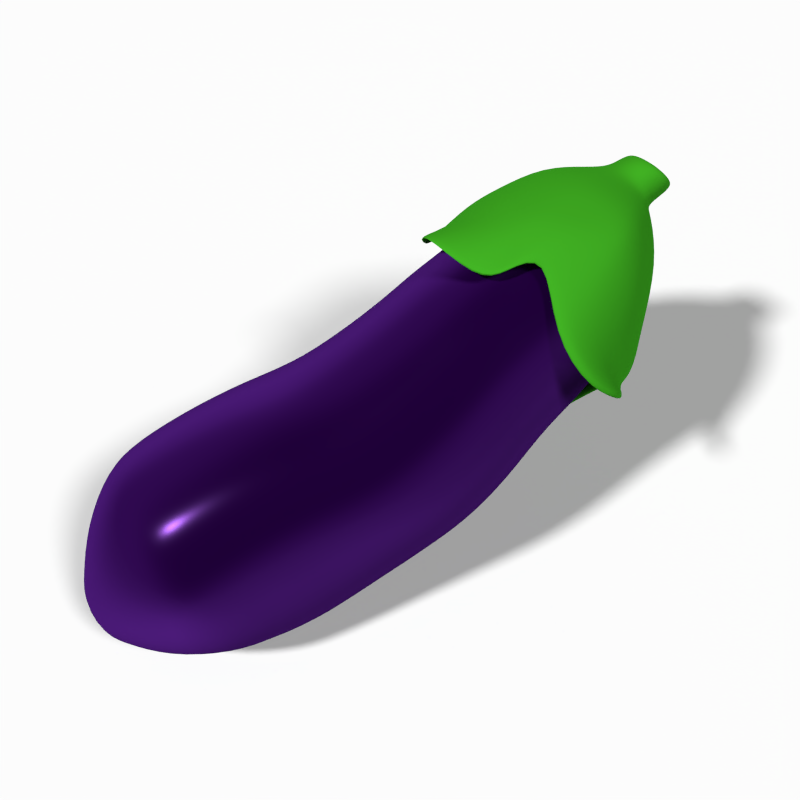 # Source: alberginia_2.blend  (saved by Blender 2.76.0; exported with 4.5.12 LTS)
import bpy
from mathutils import Matrix  # noqa: F401  (used for matrix-valued properties, if any)

bpy.ops.wm.read_factory_settings(use_empty=True)
scene = bpy.context.scene
scene.name = 'Scene'

# ---- collections
col_collection_1 = bpy.data.collections.new('Collection 1'); scene.collection.children.link(col_collection_1)

# ---- materials (node trees are filled in below, after node groups)
mat_material = bpy.data.materials.new('Material')
mat_material.alpha_threshold = 0.0
mat_material.roughness = 0.5
mat_material_003 = bpy.data.materials.new('Material.003')
mat_material_003.alpha_threshold = 0.0
mat_material_003.roughness = 0.5
mat_material_002 = bpy.data.materials.new('Material.002')
mat_material_002.alpha_threshold = 0.0
mat_material_002.roughness = 0.5

# ---- material node trees
mat_material.use_nodes = True; mat_material.node_tree.nodes.clear()
_N = mat_material.node_tree.nodes; _L = mat_material.node_tree.links
n0 = _N.new('ShaderNodeOutputMaterial'); n0.name = 'Material Output'; n0.location = (300, 300)
n1 = _N.new('ShaderNodeBsdfDiffuse'); n1.name = 'Diffuse BSDF'; n1.location = (10, 300)
n1.inputs[0].default_value = (0.3672, 0.3672, 0.3672, 1.0)
_L.new(n1.outputs[0], n0.inputs[0])
n0.is_active_output = True
mat_material_003.use_nodes = True; mat_material_003.node_tree.nodes.clear()
_N = mat_material_003.node_tree.nodes; _L = mat_material_003.node_tree.links
n0 = _N.new('ShaderNodeOutputMaterial'); n0.name = 'Material Output'; n0.location = (460, 300)
n1 = _N.new('ShaderNodeMixShader'); n1.name = 'Mix Shader'; n1.location = (240, 287)
n1.inputs[0].default_value = 0.1727
n2 = _N.new('ShaderNodeBsdfDiffuse'); n2.name = 'Diffuse BSDF'; n2.location = (36, 301)
n2.inputs[0].default_value = (0.0128, 0.09463, 0.002609, 1.0)
n3 = _N.new('ShaderNodeBsdfAnisotropic'); n3.name = 'Glossy BSDF'; n3.location = (35, 167)
n3.distribution = 'GGX'
n3.inputs[0].default_value = (0.08426, 0.8, 0.04219, 1.0)
n3.inputs[1].default_value = 0.8266
_L.new(n2.outputs[0], n1.inputs[1])
_L.new(n1.outputs[0], n0.inputs[0])
_L.new(n3.outputs[0], n1.inputs[2])
n0.is_active_output = True
mat_material_002.use_nodes = True; mat_material_002.node_tree.nodes.clear()
_N = mat_material_002.node_tree.nodes; _L = mat_material_002.node_tree.links
n0 = _N.new('ShaderNodeOutputMaterial'); n0.name = 'Material Output'; n0.location = (680, 300)
n1 = _N.new('ShaderNodeBsdfDiffuse'); n1.name = 'Diffuse BSDF'; n1.location = (10, 300)
n1.inputs[0].default_value = (0.01998, 0.0, 0.05959, 1.0)
n1.inputs[1].default_value = 0.1833
n2 = _N.new('ShaderNodeMixShader'); n2.name = 'Mix Shader'; n2.location = (240, 284)
n2.inputs[0].default_value = 0.6091
n3 = _N.new('ShaderNodeBsdfAnisotropic'); n3.name = 'Glossy BSDF'; n3.location = (12, 142)
n3.distribution = 'GGX'
n3.inputs[0].default_value = (0.007092, 0.002452, 0.01468, 1.0)
n3.inputs[1].default_value = 0.1826
n4 = _N.new('ShaderNodeBsdfSheen'); n4.name = 'Velvet BSDF'; n4.location = (245, 150)
n4.distribution = 'ASHIKHMIN'
n4.inputs[0].default_value = (0.07227, 0.01298, 0.1912, 1.0)
n4.inputs[1].default_value = 0.7182
n5 = _N.new('ShaderNodeMixShader'); n5.name = 'Mix Shader.001'; n5.location = (474, 273)
n5.inputs[0].default_value = 0.4364
_L.new(n1.outputs[0], n2.inputs[1])
_L.new(n2.outputs[0], n5.inputs[1])
_L.new(n3.outputs[0], n2.inputs[2])
_L.new(n5.outputs[0], n0.inputs[0])
_L.new(n4.outputs[0], n5.inputs[2])
n0.is_active_output = True

# ---- world
world_world = bpy.data.worlds.new('World'); scene.world = world_world
world_world.color = (0.05088, 0.05088, 0.05088)
world_world.use_sun_shadow = False
world_world.sun_shadow_jitter_overblur = 0.0
world_world.cycles.sampling_method = 'MANUAL'
world_world.cycles.sample_map_resolution = 256

# ---- cameras
cam_camera_001 = bpy.data.cameras.new('Camera.001')
cam_camera_001.clip_end = 100.0
cam_camera_001.lens = 35.0
cam_camera_001.sensor_width = 32.0
cam_camera_001.sensor_height = 18.0
cam_camera_001.display_size = 2.0
cam_camera_001.dof.focus_distance = 0.0

# ---- lights
light_sun_001 = bpy.data.lights.new('Sun.001', 'SUN')
light_sun_001.transmission_factor = 0.0
light_sun_001.angle = 0.1993
light_sun_001.energy = 3.7
light_sun_001.shadow_buffer_clip_start = 0.5
light_sun_001.shadow_soft_size = 0.1
light_sun_001.shadow_cascade_max_distance = 1000.0
light_sun_001.cycles.use_multiple_importance_sampling = False
light_sun = bpy.data.lights.new('Sun', 'SUN')
light_sun.transmission_factor = 0.0
light_sun.angle = 0.09792
light_sun.energy = 7.0
light_sun.shadow_buffer_clip_start = 0.5
light_sun.shadow_soft_size = 0.049
light_sun.shadow_cascade_max_distance = 1000.0
light_sun.cycles.use_multiple_importance_sampling = False

# ---- meshes
me_plane = bpy.data.meshes.new('Plane')
me_plane.from_pydata([(-1.0, -1.0, 0.0), (1.0, -1.0, 0.0), (-1.0, 1.0, 0.0), (1.0, 1.0, 0.0)], [], [(0, 1, 3, 2)])
me_plane.materials.append(mat_material)
me_plane.use_remesh_preserve_volume = False
me_plane.use_remesh_preserve_attributes = False
me_plane.use_mirror_vertex_groups = False
me_plane.update()
me_cylinder_002 = bpy.data.meshes.new('Cylinder.002')
me_cylinder_002.from_pydata([(0.4875, 0.2019, 1.137), (0.5412, 0.1917, 1.13), (0.5891, 0.1629, 1.123), (0.6261, 0.1182, 1.118), (0.6483, 0.06211, 1.115), (0.6532, 1.799e-07, 1.115), (0.6483, -0.06211, 1.115), (0.6261, -0.1182, 1.118), (0.5891, -0.1629, 1.123), (0.5412, -0.1917, 1.13), (0.4875, -0.2019, 1.137), (0.4337, -0.1922, 1.145), (0.3854, -0.1637, 1.151), (0.3454, -0.1191, 1.157), (0.3199, -0.06263, 1.161), (0.3102, 3.679e-07, 1.162), (0.3199, 0.06263, 1.161), (0.3454, 0.1191, 1.157), (0.3854, 0.1637, 1.151), (0.4337, 0.1922, 1.145), (0.2078, 0.9645, 0.5983), (0.2333, 0.9622, 0.6393), (0.3289, 0.8037, 0.8713), (0.4091, 0.5893, 0.9685), (0.4807, 0.3287, 1.022), (0.5697, 0.3118, 1.012), (0.5488, 0.5654, 0.9532), (0.4681, 0.7375, 0.897), (0.6064, 0.7633, 0.8067), (0.6739, 0.7678, 0.7174), (0.6474, 0.2653, 0.9996), (0.7177, 0.4763, 0.9263), (0.7856, 0.5451, 0.8333), (0.8013, 0.6577, 0.7578), (0.7099, 0.7815, 0.5952), (0.7201, 0.1925, 0.993), (0.8573, 0.3468, 0.9064), (0.8953, 0.491, 0.7606), (0.8718, 0.59, 0.6654), (0.7206, 0.6529, 0.526), (0.761, 0.1011, 0.9886), (0.9402, 0.1834, 0.8906), (1.004, 0.2658, 0.6867), (1.0, 0.272, 0.6134), (1.272, 0.3625, 0.4709), (0.7726, 1.719e-07, 0.9875), (0.9616, 8.952e-08, 0.8885), (1.015, -0.01007, 0.746), (1.032, -0.01442, 0.647), (0.9364, -0.09975, 0.4746), (0.761, -0.1011, 0.9886), (0.9402, -0.1831, 0.8929), (0.9786, -0.2709, 0.7653), (1.005, -0.3088, 0.6718), (0.9662, -0.3391, 0.5848), (0.7201, -0.1925, 0.993), (0.849, -0.347, 0.9096), (0.8677, -0.4989, 0.7869), (0.8805, -0.5686, 0.7848), (0.726, -0.5294, 0.6216), (0.6474, -0.2653, 0.9996), (0.7007, -0.4803, 0.9078), (0.7041, -0.6847, 0.8032), (0.6471, -0.7881, 0.6999), (0.5926, -0.7973, 0.5886), (0.5681, -0.3123, 1.01), (0.5475, -0.5659, 0.9187), (0.4875, -0.8084, 0.7951), (0.3824, -0.9354, 0.6414), (0.2168, -0.9001, 0.4896), (0.4801, -0.3288, 1.022), (0.3849, -0.5958, 0.9365), (0.2043, -0.8509, 0.7676), (0.1238, -0.9852, 0.656), (-0.1694, -1.219, 0.4651), (0.3919, -0.3132, 1.033), (0.2214, -0.5673, 0.9544), (0.008006, -0.8095, 0.8214), (-0.3196, -0.921, 0.5068), (-0.313, -0.9127, 0.4504), (0.3126, -0.2668, 1.044), (0.07408, -0.4831, 0.9707), (-0.2011, -0.6888, 0.8432), (-0.44, -0.7993, 0.6474), (-0.4595, -0.8269, 0.5621), (0.2483, -0.194, 1.053), (-0.04517, -0.3513, 0.9842), (-0.3422, -0.5077, 0.8405), (-0.5793, -0.6281, 0.6449), (-0.6621, -0.65, 0.5256), (0.2061, -0.1021, 1.058), (-0.123, -0.1848, 0.9931), (-0.4077, -0.2857, 0.8196), (-0.6657, -0.3907, 0.5919), (-1.054, -0.5446, 0.4385), (0.1906, 4.79e-07, 1.061), (-0.1513, 6.538e-07, 0.9964), (-0.4404, -0.007975, 0.8432), (-0.6542, 0.01542, 0.745), (-0.8007, -0.03885, 0.5661), (0.2061, 0.1021, 1.058), (-0.123, 0.1848, 0.9931), (-0.3892, 0.2723, 0.8692), (-0.5832, 0.3586, 0.8155), (-0.6744, 0.3988, 0.7978), (0.2483, 0.194, 1.053), (-0.04517, 0.3513, 0.9842), (-0.3377, 0.5012, 0.8518), (-0.5228, 0.6069, 0.7493), (-0.594, 0.6107, 0.653), (0.3126, 0.2668, 1.044), (0.07408, 0.4831, 0.9707), (-0.1912, 0.6862, 0.8213), (-0.3298, 0.7972, 0.6455), (-0.6155, 0.8872, 0.6902), (0.3919, 0.3132, 1.033), (0.2257, 0.5662, 0.9601), (0.05293, 0.7997, 0.832), (-0.0112, 0.909, 0.6565), (-0.2802, 1.134, 0.5937), (0.4844, 0.2086, 1.06), (0.543, 0.198, 1.057), (0.5953, 0.1684, 1.053), (0.6398, 0.1222, 1.052), (0.6655, 0.0642, 1.051), (0.6721, -2.487e-06, 1.051), (0.6655, -0.0642, 1.051), (0.6398, -0.1222, 1.052), (0.5953, -0.1684, 1.053), (0.5429, -0.1982, 1.056), (0.4843, -0.2087, 1.059), (0.4256, -0.1988, 1.063), (0.3729, -0.1693, 1.065), (0.3298, -0.1231, 1.068), (0.3018, -0.06476, 1.07), (0.2913, -2.282e-06, 1.07), (0.3018, 0.06476, 1.07), (0.3298, 0.1231, 1.068), (0.3729, 0.1693, 1.065), (0.4256, 0.1988, 1.063), (0.4875, 0.2019, 1.137), (0.5412, 0.1917, 1.13), (0.5891, 0.1629, 1.123), (0.6261, 0.1182, 1.118), (0.6483, 0.06211, 1.115), (0.6532, 1.799e-07, 1.115), (0.6483, -0.06211, 1.115), (0.6261, -0.1182, 1.118), (0.5891, -0.1629, 1.123), (0.5412, -0.1917, 1.13), (0.4875, -0.2019, 1.137), (0.4337, -0.1922, 1.145), (0.3854, -0.1637, 1.151), (0.3454, -0.1191, 1.157), (0.3199, -0.06263, 1.161), (0.3102, 3.679e-07, 1.162), (0.3199, 0.06263, 1.161), (0.3454, 0.1191, 1.157), (0.3854, 0.1637, 1.151), (0.4337, 0.1922, 1.145), (0.4873, 0.1716, 1.137), (0.5329, 0.163, 1.131), (0.5736, 0.1385, 1.125), (0.6051, 0.1005, 1.121), (0.6239, 0.0528, 1.118), (0.6281, 1.865e-07, 1.118), (0.6239, -0.0528, 1.118), (0.6051, -0.1005, 1.121), (0.5736, -0.1385, 1.125), (0.5329, -0.163, 1.131), (0.4873, -0.1716, 1.137), (0.4415, -0.1634, 1.143), (0.4004, -0.1392, 1.149), (0.3665, -0.1012, 1.154), (0.3447, -0.05324, 1.157), (0.3366, 3.463e-07, 1.158), (0.3447, 0.05324, 1.157), (0.3665, 0.1012, 1.154), (0.4004, 0.1392, 1.149), (0.4415, 0.1634, 1.143), (0.4873, 0.2024, 1.131), (0.5414, 0.1922, 1.124), (0.5896, 0.1633, 1.117), (0.6272, 0.1185, 1.112), (0.6497, 0.06228, 1.11), (0.6547, -3.72e-08, 1.109), (0.6497, -0.06228, 1.11), (0.6272, -0.1185, 1.112), (0.5896, -0.1633, 1.117), (0.5414, -0.1923, 1.124), (0.4873, -0.2024, 1.131), (0.433, -0.1928, 1.138), (0.3844, -0.1642, 1.144), (0.3442, -0.1194, 1.15), (0.3184, -0.0628, 1.153), (0.3087, 1.522e-07, 1.154), (0.3184, 0.0628, 1.153), (0.3442, 0.1194, 1.15), (0.3844, 0.1642, 1.144), (0.433, 0.1928, 1.138)], [], [(180, 0, 1, 181), (181, 1, 2, 182), (182, 2, 3, 183), (183, 3, 4, 184), (184, 4, 5, 185), (185, 5, 6, 186), (186, 6, 7, 187), (187, 7, 8, 188), (188, 8, 9, 189), (189, 9, 10, 190), (190, 10, 11, 191), (191, 11, 12, 192), (192, 12, 13, 193), (193, 13, 14, 194), (194, 14, 15, 195), (195, 15, 16, 196), (196, 16, 17, 197), (197, 17, 18, 198), (16, 15, 155, 156), (199, 19, 0, 180), (198, 18, 19, 199), (114, 113, 118, 119), (113, 112, 117, 118), (112, 111, 116, 117), (111, 110, 115, 116), (119, 118, 21, 20), (118, 117, 22, 21), (117, 116, 23, 22), (116, 115, 24, 23), (109, 108, 113, 114), (108, 107, 112, 113), (107, 106, 111, 112), (106, 105, 110, 111), (104, 103, 108, 109), (103, 102, 107, 108), (102, 101, 106, 107), (101, 100, 105, 106), (99, 98, 103, 104), (98, 97, 102, 103), (97, 96, 101, 102), (96, 95, 100, 101), (94, 93, 98, 99), (93, 92, 97, 98), (92, 91, 96, 97), (91, 90, 95, 96), (89, 88, 93, 94), (88, 87, 92, 93), (87, 86, 91, 92), (86, 85, 90, 91), (84, 83, 88, 89), (83, 82, 87, 88), (82, 81, 86, 87), (81, 80, 85, 86), (79, 78, 83, 84), (78, 77, 82, 83), (77, 76, 81, 82), (76, 75, 80, 81), (74, 73, 78, 79), (73, 72, 77, 78), (72, 71, 76, 77), (71, 70, 75, 76), (69, 68, 73, 74), (68, 67, 72, 73), (67, 66, 71, 72), (66, 65, 70, 71), (64, 63, 68, 69), (63, 62, 67, 68), (62, 61, 66, 67), (61, 60, 65, 66), (59, 58, 63, 64), (58, 57, 62, 63), (57, 56, 61, 62), (56, 55, 60, 61), (54, 53, 58, 59), (53, 52, 57, 58), (52, 51, 56, 57), (51, 50, 55, 56), (49, 48, 53, 54), (48, 47, 52, 53), (47, 46, 51, 52), (46, 45, 50, 51), (44, 43, 48, 49), (43, 42, 47, 48), (42, 41, 46, 47), (41, 40, 45, 46), (39, 38, 43, 44), (38, 37, 42, 43), (37, 36, 41, 42), (36, 35, 40, 41), (34, 33, 38, 39), (33, 32, 37, 38), (32, 31, 36, 37), (31, 30, 35, 36), (29, 28, 33, 34), (28, 27, 32, 33), (27, 26, 31, 32), (26, 25, 30, 31), (20, 21, 28, 29), (21, 22, 27, 28), (22, 23, 26, 27), (23, 24, 25, 26), (110, 138, 139, 115), (115, 139, 120, 24), (105, 137, 138, 110), (100, 136, 137, 105), (95, 135, 136, 100), (90, 134, 135, 95), (85, 133, 134, 90), (80, 132, 133, 85), (75, 131, 132, 80), (70, 130, 131, 75), (65, 129, 130, 70), (60, 128, 129, 65), (55, 127, 128, 60), (50, 126, 127, 55), (45, 125, 126, 50), (40, 124, 125, 45), (35, 123, 124, 40), (30, 122, 123, 35), (25, 121, 122, 30), (24, 120, 121, 25), (156, 155, 175, 176), (9, 8, 148, 149), (2, 1, 141, 142), (17, 16, 156, 157), (10, 9, 149, 150), (3, 2, 142, 143), (18, 17, 157, 158), (11, 10, 150, 151), (4, 3, 143, 144), (19, 18, 158, 159), (12, 11, 151, 152), (5, 4, 144, 145), (0, 19, 159, 140), (13, 12, 152, 153), (6, 5, 145, 146), (14, 13, 153, 154), (7, 6, 146, 147), (1, 0, 140, 141), (15, 14, 154, 155), (8, 7, 147, 148), (161, 160, 179, 178, 177, 176, 175, 174, 173, 172, 171, 170, 169, 168, 167, 166, 165, 164, 163, 162), (149, 148, 168, 169), (142, 141, 161, 162), (157, 156, 176, 177), (150, 149, 169, 170), (143, 142, 162, 163), (158, 157, 177, 178), (151, 150, 170, 171), (144, 143, 163, 164), (159, 158, 178, 179), (152, 151, 171, 172), (145, 144, 164, 165), (140, 159, 179, 160), (153, 152, 172, 173), (146, 145, 165, 166), (154, 153, 173, 174), (147, 146, 166, 167), (155, 154, 174, 175), (148, 147, 167, 168), (141, 140, 160, 161), (138, 198, 199, 139), (139, 199, 180, 120), (137, 197, 198, 138), (136, 196, 197, 137), (135, 195, 196, 136), (134, 194, 195, 135), (133, 193, 194, 134), (132, 192, 193, 133), (131, 191, 192, 132), (130, 190, 191, 131), (129, 189, 190, 130), (128, 188, 189, 129), (127, 187, 188, 128), (126, 186, 187, 127), (125, 185, 186, 126), (124, 184, 185, 125), (123, 183, 184, 124), (122, 182, 183, 123), (121, 181, 182, 122), (120, 180, 181, 121)])
me_cylinder_002.polygons.foreach_set('use_smooth', [True] * 181)
me_cylinder_002.materials.append(mat_material_003)
me_cylinder_002.use_remesh_preserve_volume = False
me_cylinder_002.use_remesh_preserve_attributes = False
me_cylinder_002.use_mirror_vertex_groups = False
me_cylinder_002.update()
me_cylinder_001 = bpy.data.meshes.new('Cylinder.001')
me_cylinder_001.from_pydata([(0.04207, 0.2796, -0.9639), (0.4895, 0.1772, 1.03), (0.117, 0.2659, -0.9647), (0.5367, 0.1683, 1.023), (0.1866, 0.2262, -0.9651), (0.5787, 0.143, 1.017), (0.2441, 0.1643, -0.9649), (0.6112, 0.1038, 1.013), (0.2835, 0.08639, -0.9642), (0.6307, 0.05453, 1.01), (0.2972, 1.811e-07, -0.9639), (0.635, 2.207e-07, 1.01), (0.2835, -0.08639, -0.9642), (0.6307, -0.05453, 1.01), (0.2441, -0.1643, -0.9649), (0.6112, -0.1038, 1.013), (0.1866, -0.2262, -0.9651), (0.5787, -0.143, 1.017), (0.117, -0.2659, -0.9647), (0.5367, -0.1683, 1.023), (0.04207, -0.2796, -0.9639), (0.4895, -0.1772, 1.03), (-0.03107, -0.2659, -0.9627), (0.4423, -0.1688, 1.036), (-0.09555, -0.2262, -0.9614), (0.3998, -0.1437, 1.042), (-0.1461, -0.1643, -0.96), (0.3648, -0.1045, 1.047), (-0.1822, -0.08639, -0.9602), (0.3423, -0.05498, 1.05), (-0.1959, 4.621e-07, -0.9605), (0.3339, 3.858e-07, 1.052), (-0.1822, 0.08639, -0.9602), (0.3423, 0.05498, 1.05), (-0.1461, 0.1643, -0.96), (0.3648, 0.1045, 1.047), (-0.09554, 0.2262, -0.9614), (0.3998, 0.1437, 1.042), (-0.03107, 0.2659, -0.9627), (0.4423, 0.1688, 1.036), (0.0386, 0.4293, -0.919), (0.041, 0.7329, -0.8124), (0.07, 0.9716, -0.6599), (0.08813, 1.0, -0.5514), (0.08766, 1.0, -0.4551), (0.07515, 1.0, -0.3628), (0.05287, 1.0, -0.2737), (0.01687, 1.0, -0.1874), (-0.03237, 1.0, -0.1026), (-0.07164, 1.0, -0.01838), (-0.08656, 0.9958, 0.0681), (-0.07593, 0.9825, 0.1581), (-0.04754, 0.9631, 0.2486), (-0.007337, 0.941, 0.3346), (0.04441, 0.9188, 0.4141), (0.08443, 0.8987, 0.491), (0.1146, 0.8822, 0.5667), (0.1463, 0.871, 0.6404), (0.1863, 0.865, 0.7132), (0.2643, 0.747, 0.8175), (0.3774, 0.523, 0.9264), (0.4611, 0.2887, 1.001), (0.5383, 0.2742, 0.9909), (0.5201, 0.4968, 0.9108), (0.4726, 0.7102, 0.8029), (0.4295, 0.8226, 0.7043), (0.3921, 0.8284, 0.6361), (0.3644, 0.839, 0.5661), (0.3402, 0.8547, 0.4928), (0.3085, 0.8738, 0.4161), (0.2626, 0.8949, 0.3362), (0.2281, 0.916, 0.2488), (0.2049, 0.9344, 0.156), (0.1975, 0.947, 0.06436), (0.2131, 0.9511, -0.02166), (0.2525, 0.9511, -0.1045), (0.3017, 0.9511, -0.1884), (0.3378, 0.9511, -0.2753), (0.3618, 0.9511, -0.3646), (0.3741, 0.9511, -0.4566), (0.3757, 0.9511, -0.5522), (0.3592, 0.9241, -0.6599), (0.2617, 0.697, -0.8101), (0.1566, 0.4083, -0.9198), (0.6079, 0.2329, 0.9819), (0.6547, 0.4221, 0.8976), (0.6577, 0.6039, 0.7894), (0.6453, 0.6998, 0.6952), (0.6103, 0.7046, 0.6313), (0.5862, 0.7137, 0.565), (0.5678, 0.727, 0.4943), (0.5446, 0.7433, 0.4185), (0.5058, 0.7612, 0.3378), (0.4758, 0.7792, 0.2491), (0.4576, 0.7949, 0.1541), (0.4532, 0.8056, 0.061), (0.4694, 0.809, -0.02462), (0.5088, 0.809, -0.1061), (0.5581, 0.809, -0.1893), (0.5952, 0.809, -0.2768), (0.6206, 0.809, -0.3664), (0.6346, 0.809, -0.4583), (0.6383, 0.809, -0.5532), (0.6166, 0.7861, -0.6598), (0.4627, 0.5929, -0.8082), (0.2721, 0.3473, -0.9186), (0.6717, 0.169, 0.976), (0.7849, 0.3064, 0.8903), (0.8013, 0.4387, 0.7783), (0.8125, 0.5084, 0.6872), (0.7795, 0.512, 0.6268), (0.7584, 0.5185, 0.5635), (0.7448, 0.5282, 0.4952), (0.7289, 0.54, 0.4206), (0.6971, 0.5531, 0.3392), (0.6717, 0.5661, 0.2494), (0.6577, 0.5775, 0.1526), (0.6559, 0.5853, 0.05831), (0.6727, 0.5878, -0.02698), (0.7121, 0.5878, -0.1075), (0.7614, 0.5878, -0.19), (0.8002, 0.5878, -0.2781), (0.8279, 0.5878, -0.368), (0.8446, 0.5878, -0.4599), (0.851, 0.5878, -0.5544), (0.8264, 0.5711, -0.6601), (0.6246, 0.4308, -0.8069), (0.3673, 0.2524, -0.9169), (0.7076, 0.0888, 0.9721), (0.865, 0.161, 0.8861), (0.898, 0.2306, 0.7721), (0.9165, 0.2673, 0.6816), (0.8839, 0.2691, 0.6236), (0.865, 0.2726, 0.5623), (0.8547, 0.2777, 0.4957), (0.844, 0.2839, 0.4222), (0.8181, 0.2908, 0.3405), (0.797, 0.2976, 0.2496), (0.7862, 0.3036, 0.1516), (0.7866, 0.3077, 0.05653), (0.8039, 0.309, -0.02856), (0.8433, 0.309, -0.1084), (0.8926, 0.309, -0.1905), (0.9339, 0.309, -0.2791), (0.9648, 0.309, -0.3694), (0.9842, 0.309, -0.4613), (0.9924, 0.309, -0.5556), (0.9645, 0.3002, -0.6606), (0.7289, 0.2265, -0.8061), (0.4284, 0.1327, -0.9158), (0.7178, 1.879e-07, 0.9712), (0.8837, 1.156e-07, 0.8843), (0.9254, 4.223e-08, 0.7704), (0.9477, -3.414e-09, 0.6802), (0.9149, -1.235e-08, 0.6229), (0.8969, -2.252e-08, 0.5622), (0.8884, -3.39e-08, 0.4961), (0.8804, -4.563e-08, 0.4229), (0.858, -5.66e-08, 0.3412), (0.8398, -6.55e-08, 0.2497), (0.8316, -7.167e-08, 0.1512), (0.8333, -7.629e-08, 0.05579), (0.8509, -7.96e-08, -0.02923), (0.8902, -8.222e-08, -0.1088), (0.9395, -8.398e-08, -0.1908), (0.9823, -8.332e-08, -0.2796), (1.014, -8.21e-08, -0.37), (1.033, -8.035e-08, -0.4619), (1.041, -7.782e-08, -0.556), (1.012, -6.478e-08, -0.6608), (0.7648, 2.074e-08, -0.8059), (0.4494, 1.278e-07, -0.9155), (0.7076, -0.0888, 0.9721), (0.865, -0.161, 0.8861), (0.898, -0.2306, 0.7721), (0.9165, -0.2673, 0.6816), (0.8839, -0.2691, 0.6236), (0.865, -0.2726, 0.5623), (0.8547, -0.2777, 0.4957), (0.844, -0.2839, 0.4222), (0.8181, -0.2908, 0.3405), (0.797, -0.2976, 0.2496), (0.7862, -0.3036, 0.1516), (0.7866, -0.3077, 0.05653), (0.8039, -0.309, -0.02856), (0.8433, -0.309, -0.1084), (0.8926, -0.309, -0.1905), (0.9339, -0.309, -0.2791), (0.9648, -0.309, -0.3694), (0.9842, -0.309, -0.4613), (0.9924, -0.309, -0.5556), (0.9645, -0.3002, -0.6606), (0.7289, -0.2265, -0.8061), (0.4284, -0.1327, -0.9158), (0.6717, -0.169, 0.976), (0.7849, -0.3064, 0.8903), (0.8013, -0.4387, 0.7783), (0.8125, -0.5084, 0.6872), (0.7795, -0.512, 0.6268), (0.7584, -0.5185, 0.5635), (0.7448, -0.5282, 0.4952), (0.7289, -0.54, 0.4206), (0.6971, -0.5531, 0.3392), (0.6717, -0.5661, 0.2494), (0.6577, -0.5775, 0.1526), (0.6559, -0.5853, 0.05831), (0.6727, -0.5878, -0.02698), (0.7121, -0.5878, -0.1075), (0.7614, -0.5878, -0.19), (0.8002, -0.5878, -0.2781), (0.8279, -0.5878, -0.368), (0.8446, -0.5878, -0.4599), (0.851, -0.5878, -0.5544), (0.8264, -0.5711, -0.6601), (0.6246, -0.4308, -0.8069), (0.3673, -0.2524, -0.9169), (0.6079, -0.2329, 0.9819), (0.6547, -0.4221, 0.8976), (0.6577, -0.6039, 0.7894), (0.6453, -0.6998, 0.6952), (0.6103, -0.7046, 0.6313), (0.5862, -0.7137, 0.565), (0.5678, -0.727, 0.4943), (0.5446, -0.7433, 0.4185), (0.5058, -0.7612, 0.3378), (0.4758, -0.7792, 0.2491), (0.4576, -0.7949, 0.1541), (0.4532, -0.8056, 0.061), (0.4694, -0.809, -0.02462), (0.5088, -0.809, -0.1061), (0.5581, -0.809, -0.1893), (0.5952, -0.809, -0.2768), (0.6206, -0.809, -0.3664), (0.6346, -0.809, -0.4583), (0.6383, -0.809, -0.5532), (0.6166, -0.7861, -0.6598), (0.4627, -0.5929, -0.8082), (0.2721, -0.3473, -0.9186), (0.5383, -0.2742, 0.9909), (0.5201, -0.4968, 0.9108), (0.4726, -0.7102, 0.8029), (0.4295, -0.8226, 0.7043), (0.3921, -0.8284, 0.6361), (0.3644, -0.839, 0.5661), (0.3402, -0.8547, 0.4928), (0.3085, -0.8738, 0.4161), (0.2626, -0.8949, 0.3362), (0.2281, -0.916, 0.2488), (0.2049, -0.9344, 0.156), (0.1975, -0.947, 0.06436), (0.2131, -0.9511, -0.02166), (0.2525, -0.9511, -0.1045), (0.3017, -0.9511, -0.1884), (0.3378, -0.9511, -0.2753), (0.3618, -0.9511, -0.3646), (0.3741, -0.9511, -0.4566), (0.3757, -0.9511, -0.5522), (0.3592, -0.9241, -0.6599), (0.2617, -0.697, -0.8101), (0.1566, -0.4083, -0.9198), (0.4611, -0.2887, 1.001), (0.3774, -0.523, 0.9264), (0.2643, -0.747, 0.8175), (0.1863, -0.865, 0.7132), (0.1463, -0.871, 0.6404), (0.1146, -0.8822, 0.5667), (0.08443, -0.8987, 0.491), (0.04441, -0.9188, 0.4141), (-0.007338, -0.941, 0.3346), (-0.04754, -0.9631, 0.2486), (-0.07593, -0.9825, 0.1581), (-0.08656, -0.9958, 0.0681), (-0.07164, -1.0, -0.01838), (-0.03237, -1.0, -0.1026), (0.01687, -1.0, -0.1874), (0.05287, -1.0, -0.2737), (0.07515, -1.0, -0.3628), (0.08766, -1.0, -0.4551), (0.08812, -1.0, -0.5514), (0.07, -0.9716, -0.6599), (0.04099, -0.7329, -0.8124), (0.0386, -0.4293, -0.919), (0.3836, -0.275, 1.012), (0.2339, -0.4981, 0.9422), (0.05395, -0.7107, 0.8317), (-0.05988, -0.8226, 0.7214), (-0.1024, -0.8284, 0.6441), (-0.138, -0.839, 0.5669), (-0.1732, -0.8547, 0.4892), (-0.2204, -0.8738, 0.4124), (-0.2782, -0.8949, 0.333), (-0.3243, -0.916, 0.2485), (-0.3577, -0.9345, 0.1604), (-0.3714, -0.947, 0.07184), (-0.3572, -0.9511, -0.01508), (-0.3273, -0.9511, -0.1016), (-0.2834, -0.9511, -0.1879), (-0.2531, -0.9511, -0.2744), (-0.2385, -0.9511, -0.3642), (-0.2144, -0.9511, -0.4555), (-0.2146, -0.9511, -0.551), (-0.2196, -0.9241, -0.6602), (-0.1748, -0.697, -0.8142), (-0.07336, -0.4083, -0.9171), (0.314, -0.2342, 1.021), (0.1046, -0.4242, 0.9564), (-0.137, -0.6047, 0.8445), (-0.2844, -0.6998, 0.7285), (-0.3293, -0.7047, 0.6472), (-0.3677, -0.7137, 0.567), (-0.4071, -0.727, 0.4877), (-0.4608, -0.7433, 0.4111), (-0.5239, -0.7613, 0.3317), (-0.5752, -0.7792, 0.2485), (-0.6131, -0.7949, 0.1624), (-0.6296, -0.8056, 0.07526), (-0.6173, -0.809, -0.01219), (-0.5997, -0.809, -0.1012), (-0.5869, -0.809, -0.1915), (-0.5593, -0.809, -0.2782), (-0.5464, -0.809, -0.3681), (-0.5274, -0.809, -0.4588), (-0.5203, -0.809, -0.554), (-0.48, -0.7861, -0.6592), (-0.3459, -0.5929, -0.8105), (-0.1706, -0.3473, -0.9149), (0.2575, -0.1703, 1.028), (-0.000136, -0.3084, 0.9683), (-0.2573, -0.4395, 0.851), (-0.4438, -0.5084, 0.7316), (-0.5072, -0.512, 0.6492), (-0.5524, -0.5185, 0.5672), (-0.5948, -0.5282, 0.4868), (-0.6535, -0.5401, 0.4101), (-0.7209, -0.5531, 0.3308), (-0.7763, -0.5661, 0.2486), (-0.8178, -0.5775, 0.1642), (-0.8364, -0.5853, 0.07809), (-0.8329, -0.5878, -0.01053), (-0.8261, -0.5878, -0.1015), (-0.8187, -0.5878, -0.1932), (-0.8181, -0.5878, -0.2827), (-0.8085, -0.5878, -0.372), (-0.7884, -0.5878, -0.4626), (-0.7278, -0.5878, -0.5486), (-0.6641, -0.5711, -0.6517), (-0.4689, -0.4308, -0.8047), (-0.2489, -0.2524, -0.9131), (0.2205, -0.0896, 1.034), (-0.06844, -0.1622, 0.9761), (-0.3068, -0.2311, 0.8519), (-0.5004, -0.2673, 0.7279), (-0.6001, -0.2692, 0.6476), (-0.6739, -0.2726, 0.5674), (-0.7183, -0.2777, 0.4865), (-0.7805, -0.2839, 0.4098), (-0.8508, -0.2908, 0.3305), (-0.9089, -0.2976, 0.249), (-0.9529, -0.3036, 0.1657), (-0.9753, -0.3077, 0.07994), (-0.9858, -0.309, -0.01029), (-0.9869, -0.309, -0.1027), (-0.9814, -0.309, -0.195), (-0.9744, -0.309, -0.2838), (-0.9658, -0.309, -0.3736), (-0.9313, -0.309, -0.4615), (-0.8696, -0.309, -0.5471), (-0.7897, -0.3002, -0.6483), (-0.5543, -0.2265, -0.8021), (-0.3029, -0.1327, -0.9129), (0.2069, 4.575e-07, 1.035), (-0.09329, 6.11e-07, 0.979), (-0.343, 7.667e-07, 0.8545), (-0.5427, 8.522e-07, 0.7293), (-0.6434, 8.577e-07, 0.6484), (-0.7171, 8.66e-07, 0.5676), (-0.7623, 8.765e-07, 0.4865), (-0.8258, 8.864e-07, 0.4098), (-0.8972, 8.969e-07, 0.3305), (-0.9564, 9.068e-07, 0.2492), (-1.001, 9.147e-07, 0.1663), (-1.024, 9.199e-07, 0.08079), (-1.035, 9.227e-07, -0.009489), (-1.036, 9.247e-07, -0.1021), (-1.03, 9.267e-07, -0.1945), (-1.023, 9.273e-07, -0.2833), (-1.015, 9.283e-07, -0.3731), (-0.9804, 9.287e-07, -0.4611), (-0.9186, 9.282e-07, -0.5468), (-0.8372, 9.114e-07, -0.6482), (-0.5903, 7.593e-07, -0.8025), (-0.324, 5.603e-07, -0.9132), (0.2205, 0.0896, 1.034), (-0.06844, 0.1622, 0.9761), (-0.3068, 0.2311, 0.8519), (-0.5004, 0.2673, 0.7279), (-0.6001, 0.2692, 0.6476), (-0.6739, 0.2726, 0.5674), (-0.7183, 0.2777, 0.4865), (-0.7805, 0.2839, 0.4098), (-0.8508, 0.2908, 0.3305), (-0.9089, 0.2976, 0.249), (-0.9529, 0.3036, 0.1657), (-0.9753, 0.3077, 0.07994), (-0.9858, 0.309, -0.01029), (-0.9869, 0.309, -0.1027), (-0.9814, 0.309, -0.195), (-0.9744, 0.309, -0.2838), (-0.9658, 0.309, -0.3736), (-0.9313, 0.309, -0.4615), (-0.8696, 0.309, -0.5471), (-0.7897, 0.3002, -0.6483), (-0.5543, 0.2265, -0.8021), (-0.3029, 0.1327, -0.9129), (0.2575, 0.1703, 1.028), (-0.0001353, 0.3084, 0.9683), (-0.2573, 0.4395, 0.851), (-0.4438, 0.5084, 0.7316), (-0.5072, 0.512, 0.6492), (-0.5524, 0.5185, 0.5672), (-0.5948, 0.5282, 0.4868), (-0.6535, 0.5401, 0.4101), (-0.7209, 0.5531, 0.3308), (-0.7763, 0.5661, 0.2486), (-0.8178, 0.5775, 0.1642), (-0.8364, 0.5853, 0.07809), (-0.8329, 0.5878, -0.01053), (-0.8261, 0.5878, -0.1015), (-0.8187, 0.5878, -0.1932), (-0.8181, 0.5878, -0.2827), (-0.8085, 0.5878, -0.372), (-0.7884, 0.5878, -0.4626), (-0.7278, 0.5878, -0.5486), (-0.6641, 0.5711, -0.6517), (-0.4689, 0.4308, -0.8047), (-0.2489, 0.2524, -0.9131), (0.314, 0.2342, 1.021), (0.1046, 0.4242, 0.9564), (-0.137, 0.6047, 0.8445), (-0.2844, 0.6998, 0.7285), (-0.3293, 0.7047, 0.6472), (-0.3677, 0.7137, 0.567), (-0.4071, 0.727, 0.4877), (-0.4608, 0.7433, 0.4111), (-0.5239, 0.7613, 0.3317), (-0.5752, 0.7792, 0.2485), (-0.6131, 0.7949, 0.1624), (-0.6296, 0.8056, 0.07526), (-0.6173, 0.809, -0.01219), (-0.5997, 0.809, -0.1012), (-0.5869, 0.809, -0.1915), (-0.5593, 0.809, -0.2782), (-0.5464, 0.809, -0.3681), (-0.5274, 0.809, -0.4588), (-0.5203, 0.809, -0.554), (-0.48, 0.7861, -0.6592), (-0.3459, 0.5929, -0.8105), (-0.1706, 0.3473, -0.9149), (0.3836, 0.275, 1.012), (0.2339, 0.4981, 0.9422), (0.05395, 0.7107, 0.8317), (-0.05988, 0.8226, 0.7214), (-0.1024, 0.8284, 0.6441), (-0.138, 0.839, 0.5669), (-0.1732, 0.8547, 0.4892), (-0.2204, 0.8738, 0.4124), (-0.2782, 0.8949, 0.333), (-0.3243, 0.916, 0.2485), (-0.3577, 0.9345, 0.1604), (-0.3714, 0.947, 0.07184), (-0.3572, 0.9511, -0.01508), (-0.3273, 0.9511, -0.1016), (-0.2834, 0.9511, -0.1879), (-0.2531, 0.9511, -0.2744), (-0.2385, 0.9511, -0.3642), (-0.2144, 0.9511, -0.4555), (-0.2146, 0.9511, -0.551), (-0.2196, 0.9241, -0.6602), (-0.1748, 0.697, -0.8142), (-0.07336, 0.4083, -0.9171)], [], [(61, 1, 3, 62), (62, 3, 5, 84), (84, 5, 7, 106), (106, 7, 9, 128), (128, 9, 11, 150), (150, 11, 13, 172), (172, 13, 15, 194), (194, 15, 17, 216), (216, 17, 19, 238), (238, 19, 21, 260), (260, 21, 23, 282), (282, 23, 25, 304), (304, 25, 27, 326), (326, 27, 29, 348), (348, 29, 31, 370), (370, 31, 33, 392), (392, 33, 35, 414), (414, 35, 37, 436), (3, 1, 39, 37, 35, 33, 31, 29, 27, 25, 23, 21, 19, 17, 15, 13, 11, 9, 7, 5), (458, 39, 1, 61), (436, 37, 39, 458), (0, 2, 4, 6, 8, 10, 12, 14, 16, 18, 20, 22, 24, 26, 28, 30, 32, 34, 36, 38), (36, 457, 479, 38), (457, 456, 478, 479), (456, 455, 477, 478), (455, 454, 476, 477), (454, 453, 475, 476), (453, 452, 474, 475), (452, 451, 473, 474), (451, 450, 472, 473), (450, 449, 471, 472), (449, 448, 470, 471), (448, 447, 469, 470), (447, 446, 468, 469), (446, 445, 467, 468), (445, 444, 466, 467), (444, 443, 465, 466), (443, 442, 464, 465), (442, 441, 463, 464), (441, 440, 462, 463), (440, 439, 461, 462), (439, 438, 460, 461), (438, 437, 459, 460), (437, 436, 458, 459), (38, 479, 40, 0), (479, 478, 41, 40), (478, 477, 42, 41), (477, 476, 43, 42), (476, 475, 44, 43), (475, 474, 45, 44), (474, 473, 46, 45), (473, 472, 47, 46), (472, 471, 48, 47), (471, 470, 49, 48), (470, 469, 50, 49), (469, 468, 51, 50), (468, 467, 52, 51), (467, 466, 53, 52), (466, 465, 54, 53), (465, 464, 55, 54), (464, 463, 56, 55), (463, 462, 57, 56), (462, 461, 58, 57), (461, 460, 59, 58), (460, 459, 60, 59), (459, 458, 61, 60), (34, 435, 457, 36), (435, 434, 456, 457), (434, 433, 455, 456), (433, 432, 454, 455), (432, 431, 453, 454), (431, 430, 452, 453), (430, 429, 451, 452), (429, 428, 450, 451), (428, 427, 449, 450), (427, 426, 448, 449), (426, 425, 447, 448), (425, 424, 446, 447), (424, 423, 445, 446), (423, 422, 444, 445), (422, 421, 443, 444), (421, 420, 442, 443), (420, 419, 441, 442), (419, 418, 440, 441), (418, 417, 439, 440), (417, 416, 438, 439), (416, 415, 437, 438), (415, 414, 436, 437), (32, 413, 435, 34), (413, 412, 434, 435), (412, 411, 433, 434), (411, 410, 432, 433), (410, 409, 431, 432), (409, 408, 430, 431), (408, 407, 429, 430), (407, 406, 428, 429), (406, 405, 427, 428), (405, 404, 426, 427), (404, 403, 425, 426), (403, 402, 424, 425), (402, 401, 423, 424), (401, 400, 422, 423), (400, 399, 421, 422), (399, 398, 420, 421), (398, 397, 419, 420), (397, 396, 418, 419), (396, 395, 417, 418), (395, 394, 416, 417), (394, 393, 415, 416), (393, 392, 414, 415), (30, 391, 413, 32), (391, 390, 412, 413), (390, 389, 411, 412), (389, 388, 410, 411), (388, 387, 409, 410), (387, 386, 408, 409), (386, 385, 407, 408), (385, 384, 406, 407), (384, 383, 405, 406), (383, 382, 404, 405), (382, 381, 403, 404), (381, 380, 402, 403), (380, 379, 401, 402), (379, 378, 400, 401), (378, 377, 399, 400), (377, 376, 398, 399), (376, 375, 397, 398), (375, 374, 396, 397), (374, 373, 395, 396), (373, 372, 394, 395), (372, 371, 393, 394), (371, 370, 392, 393), (28, 369, 391, 30), (369, 368, 390, 391), (368, 367, 389, 390), (367, 366, 388, 389), (366, 365, 387, 388), (365, 364, 386, 387), (364, 363, 385, 386), (363, 362, 384, 385), (362, 361, 383, 384), (361, 360, 382, 383), (360, 359, 381, 382), (359, 358, 380, 381), (358, 357, 379, 380), (357, 356, 378, 379), (356, 355, 377, 378), (355, 354, 376, 377), (354, 353, 375, 376), (353, 352, 374, 375), (352, 351, 373, 374), (351, 350, 372, 373), (350, 349, 371, 372), (349, 348, 370, 371), (26, 347, 369, 28), (347, 346, 368, 369), (346, 345, 367, 368), (345, 344, 366, 367), (344, 343, 365, 366), (343, 342, 364, 365), (342, 341, 363, 364), (341, 340, 362, 363), (340, 339, 361, 362), (339, 338, 360, 361), (338, 337, 359, 360), (337, 336, 358, 359), (336, 335, 357, 358), (335, 334, 356, 357), (334, 333, 355, 356), (333, 332, 354, 355), (332, 331, 353, 354), (331, 330, 352, 353), (330, 329, 351, 352), (329, 328, 350, 351), (328, 327, 349, 350), (327, 326, 348, 349), (24, 325, 347, 26), (325, 324, 346, 347), (324, 323, 345, 346), (323, 322, 344, 345), (322, 321, 343, 344), (321, 320, 342, 343), (320, 319, 341, 342), (319, 318, 340, 341), (318, 317, 339, 340), (317, 316, 338, 339), (316, 315, 337, 338), (315, 314, 336, 337), (314, 313, 335, 336), (313, 312, 334, 335), (312, 311, 333, 334), (311, 310, 332, 333), (310, 309, 331, 332), (309, 308, 330, 331), (308, 307, 329, 330), (307, 306, 328, 329), (306, 305, 327, 328), (305, 304, 326, 327), (22, 303, 325, 24), (303, 302, 324, 325), (302, 301, 323, 324), (301, 300, 322, 323), (300, 299, 321, 322), (299, 298, 320, 321), (298, 297, 319, 320), (297, 296, 318, 319), (296, 295, 317, 318), (295, 294, 316, 317), (294, 293, 315, 316), (293, 292, 314, 315), (292, 291, 313, 314), (291, 290, 312, 313), (290, 289, 311, 312), (289, 288, 310, 311), (288, 287, 309, 310), (287, 286, 308, 309), (286, 285, 307, 308), (285, 284, 306, 307), (284, 283, 305, 306), (283, 282, 304, 305), (20, 281, 303, 22), (281, 280, 302, 303), (280, 279, 301, 302), (279, 278, 300, 301), (278, 277, 299, 300), (277, 276, 298, 299), (276, 275, 297, 298), (275, 274, 296, 297), (274, 273, 295, 296), (273, 272, 294, 295), (272, 271, 293, 294), (271, 270, 292, 293), (270, 269, 291, 292), (269, 268, 290, 291), (268, 267, 289, 290), (267, 266, 288, 289), (266, 265, 287, 288), (265, 264, 286, 287), (264, 263, 285, 286), (263, 262, 284, 285), (262, 261, 283, 284), (261, 260, 282, 283), (18, 259, 281, 20), (259, 258, 280, 281), (258, 257, 279, 280), (257, 256, 278, 279), (256, 255, 277, 278), (255, 254, 276, 277), (254, 253, 275, 276), (253, 252, 274, 275), (252, 251, 273, 274), (251, 250, 272, 273), (250, 249, 271, 272), (249, 248, 270, 271), (248, 247, 269, 270), (247, 246, 268, 269), (246, 245, 267, 268), (245, 244, 266, 267), (244, 243, 265, 266), (243, 242, 264, 265), (242, 241, 263, 264), (241, 240, 262, 263), (240, 239, 261, 262), (239, 238, 260, 261), (16, 237, 259, 18), (237, 236, 258, 259), (236, 235, 257, 258), (235, 234, 256, 257), (234, 233, 255, 256), (233, 232, 254, 255), (232, 231, 253, 254), (231, 230, 252, 253), (230, 229, 251, 252), (229, 228, 250, 251), (228, 227, 249, 250), (227, 226, 248, 249), (226, 225, 247, 248), (225, 224, 246, 247), (224, 223, 245, 246), (223, 222, 244, 245), (222, 221, 243, 244), (221, 220, 242, 243), (220, 219, 241, 242), (219, 218, 240, 241), (218, 217, 239, 240), (217, 216, 238, 239), (14, 215, 237, 16), (215, 214, 236, 237), (214, 213, 235, 236), (213, 212, 234, 235), (212, 211, 233, 234), (211, 210, 232, 233), (210, 209, 231, 232), (209, 208, 230, 231), (208, 207, 229, 230), (207, 206, 228, 229), (206, 205, 227, 228), (205, 204, 226, 227), (204, 203, 225, 226), (203, 202, 224, 225), (202, 201, 223, 224), (201, 200, 222, 223), (200, 199, 221, 222), (199, 198, 220, 221), (198, 197, 219, 220), (197, 196, 218, 219), (196, 195, 217, 218), (195, 194, 216, 217), (12, 193, 215, 14), (193, 192, 214, 215), (192, 191, 213, 214), (191, 190, 212, 213), (190, 189, 211, 212), (189, 188, 210, 211), (188, 187, 209, 210), (187, 186, 208, 209), (186, 185, 207, 208), (185, 184, 206, 207), (184, 183, 205, 206), (183, 182, 204, 205), (182, 181, 203, 204), (181, 180, 202, 203), (180, 179, 201, 202), (179, 178, 200, 201), (178, 177, 199, 200), (177, 176, 198, 199), (176, 175, 197, 198), (175, 174, 196, 197), (174, 173, 195, 196), (173, 172, 194, 195), (10, 171, 193, 12), (171, 170, 192, 193), (170, 169, 191, 192), (169, 168, 190, 191), (168, 167, 189, 190), (167, 166, 188, 189), (166, 165, 187, 188), (165, 164, 186, 187), (164, 163, 185, 186), (163, 162, 184, 185), (162, 161, 183, 184), (161, 160, 182, 183), (160, 159, 181, 182), (159, 158, 180, 181), (158, 157, 179, 180), (157, 156, 178, 179), (156, 155, 177, 178), (155, 154, 176, 177), (154, 153, 175, 176), (153, 152, 174, 175), (152, 151, 173, 174), (151, 150, 172, 173), (8, 149, 171, 10), (149, 148, 170, 171), (148, 147, 169, 170), (147, 146, 168, 169), (146, 145, 167, 168), (145, 144, 166, 167), (144, 143, 165, 166), (143, 142, 164, 165), (142, 141, 163, 164), (141, 140, 162, 163), (140, 139, 161, 162), (139, 138, 160, 161), (138, 137, 159, 160), (137, 136, 158, 159), (136, 135, 157, 158), (135, 134, 156, 157), (134, 133, 155, 156), (133, 132, 154, 155), (132, 131, 153, 154), (131, 130, 152, 153), (130, 129, 151, 152), (129, 128, 150, 151), (6, 127, 149, 8), (127, 126, 148, 149), (126, 125, 147, 148), (125, 124, 146, 147), (124, 123, 145, 146), (123, 122, 144, 145), (122, 121, 143, 144), (121, 120, 142, 143), (120, 119, 141, 142), (119, 118, 140, 141), (118, 117, 139, 140), (117, 116, 138, 139), (116, 115, 137, 138), (115, 114, 136, 137), (114, 113, 135, 136), (113, 112, 134, 135), (112, 111, 133, 134), (111, 110, 132, 133), (110, 109, 131, 132), (109, 108, 130, 131), (108, 107, 129, 130), (107, 106, 128, 129), (4, 105, 127, 6), (105, 104, 126, 127), (104, 103, 125, 126), (103, 102, 124, 125), (102, 101, 123, 124), (101, 100, 122, 123), (100, 99, 121, 122), (99, 98, 120, 121), (98, 97, 119, 120), (97, 96, 118, 119), (96, 95, 117, 118), (95, 94, 116, 117), (94, 93, 115, 116), (93, 92, 114, 115), (92, 91, 113, 114), (91, 90, 112, 113), (90, 89, 111, 112), (89, 88, 110, 111), (88, 87, 109, 110), (87, 86, 108, 109), (86, 85, 107, 108), (85, 84, 106, 107), (2, 83, 105, 4), (83, 82, 104, 105), (82, 81, 103, 104), (81, 80, 102, 103), (80, 79, 101, 102), (79, 78, 100, 101), (78, 77, 99, 100), (77, 76, 98, 99), (76, 75, 97, 98), (75, 74, 96, 97), (74, 73, 95, 96), (73, 72, 94, 95), (72, 71, 93, 94), (71, 70, 92, 93), (70, 69, 91, 92), (69, 68, 90, 91), (68, 67, 89, 90), (67, 66, 88, 89), (66, 65, 87, 88), (65, 64, 86, 87), (64, 63, 85, 86), (63, 62, 84, 85), (0, 40, 83, 2), (40, 41, 82, 83), (41, 42, 81, 82), (42, 43, 80, 81), (43, 44, 79, 80), (44, 45, 78, 79), (45, 46, 77, 78), (46, 47, 76, 77), (47, 48, 75, 76), (48, 49, 74, 75), (49, 50, 73, 74), (50, 51, 72, 73), (51, 52, 71, 72), (52, 53, 70, 71), (53, 54, 69, 70), (54, 55, 68, 69), (55, 56, 67, 68), (56, 57, 66, 67), (57, 58, 65, 66), (58, 59, 64, 65), (59, 60, 63, 64), (60, 61, 62, 63)])
me_cylinder_001.polygons.foreach_set('use_smooth', [True] * 462)
me_cylinder_001.materials.append(mat_material_002)
me_cylinder_001.use_remesh_preserve_volume = False
me_cylinder_001.use_remesh_preserve_attributes = False
me_cylinder_001.use_mirror_vertex_groups = False
me_cylinder_001.update()
me_cylinder = bpy.data.meshes.new('Cylinder')
me_cylinder.from_pydata([], [], [])
me_cylinder.use_remesh_preserve_volume = False
me_cylinder.use_remesh_preserve_attributes = False
me_cylinder.use_mirror_vertex_groups = False
me_cylinder.update()

# ---- objects
ob_plane = bpy.data.objects.new('Plane', me_plane)
ob_camera = bpy.data.objects.new('Camera', cam_camera_001)
ob_sun_001 = bpy.data.objects.new('Sun.001', light_sun_001)
ob_sun = bpy.data.objects.new('Sun', light_sun)
ob_cylinder_002 = bpy.data.objects.new('Cylinder.002', me_cylinder_002)
ob_cylinder_001 = bpy.data.objects.new('Cylinder.001', me_cylinder_001)
ob_cylinder = bpy.data.objects.new('Cylinder', me_cylinder)

# ---- transforms, parenting, visibility, modifiers, constraints
ob_plane.location = (9.653, -13.52, 0.961)
ob_plane.rotation_euler = (-0.258, -5.666e-17, 7.351e-18)
ob_plane.scale = (171.5, 171.5, 171.5)
ob_plane.lineart.crease_threshold = 0.0
ob_camera.location = (-0.8657, 11.02, 9.699)
ob_camera.rotation_euler = (0.8959, 9.558e-05, -3.122)
ob_camera.lineart.crease_threshold = 0.0
ob_sun_001.location = (1.923, 11.62, 11.98)
ob_sun_001.rotation_euler = (0.3692, -0.7863, 4.896)
ob_sun_001.lineart.crease_threshold = 0.0
ob_sun.location = (-1.479, 11.17, 11.72)
ob_sun.rotation_euler = (-0.7611, 0.4657, -0.4042)
ob_sun.lineart.crease_threshold = 0.0
ob_cylinder_002.location = (0.0, 0.0, 0.0)
ob_cylinder_002.rotation_euler = (0.6409, -0.9523, -0.3396)
ob_cylinder_002.scale = (2.059, 2.059, 5.436)
ob_cylinder_002.lineart.crease_threshold = 0.0
_m = ob_cylinder_002.modifiers.new('Solidify', 'SOLIDIFY')
_m.thickness = 0.035
_m.offset = 1.0
_m.nonmanifold_thickness_mode = 'FIXED'
_m.nonmanifold_merge_threshold = 0.0003
_m = ob_cylinder_002.modifiers.new('Subsurf', 'SUBSURF')
_m.uv_smooth = 'PRESERVE_CORNERS'
_m.quality = 2
_m.show_only_control_edges = False
ob_cylinder_001.location = (0.0, 0.0, 0.0)
ob_cylinder_001.rotation_euler = (0.6409, -0.9523, -0.3396)
ob_cylinder_001.scale = (2.059, 2.059, 5.436)
ob_cylinder_001.lineart.crease_threshold = 0.0
_m = ob_cylinder_001.modifiers.new('Subsurf', 'SUBSURF')
_m.uv_smooth = 'PRESERVE_CORNERS'
_m.quality = 2
_m.show_only_control_edges = False
ob_cylinder.location = (0.0, 0.0, 0.0)
ob_cylinder.lineart.crease_threshold = 0.0

# ---- collection membership
col_collection_1.objects.link(ob_plane)
col_collection_1.objects.link(ob_camera)
col_collection_1.objects.link(ob_sun_001)
col_collection_1.objects.link(ob_sun)
col_collection_1.objects.link(ob_cylinder_002)
col_collection_1.objects.link(ob_cylinder_001)
col_collection_1.objects.link(ob_cylinder)

# ---- scene / render settings (as saved in the file)
scene.camera = ob_camera
scene.frame_start = 1; scene.frame_end = 250; scene.frame_set(1)
scene.render.engine = 'CYCLES'
scene.render.resolution_x = 1080
scene.render.dither_intensity = 0.0
scene.cycles.use_denoising = False
scene.cycles.samples = 256
scene.cycles.sampling_pattern = 'TABULATED_SOBOL'
scene.cycles.light_sampling_threshold = 0.0
scene.cycles.use_adaptive_sampling = False
scene.cycles.use_light_tree = False
scene.cycles.blur_glossy = 0.0
scene.cycles.pixel_filter_type = 'GAUSSIAN'
scene.cycles.sample_clamp_indirect = 0.0
scene.view_settings.view_transform = 'Standard'
bpy.context.view_layer.update()

